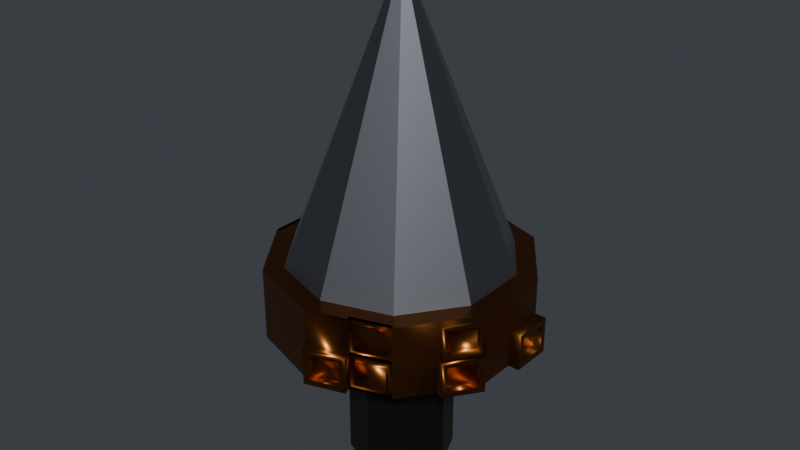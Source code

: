 # Source: deep_drill_head.blend  (saved by Blender 5.2.44; exported with 4.5.12 LTS)
import bpy
from mathutils import Matrix  # noqa: F401  (used for matrix-valued properties, if any)

bpy.ops.wm.read_factory_settings(use_empty=True)
scene = bpy.context.scene
scene.name = 'Scene'

# ---- materials (node trees are filled in below, after node groups)
mat_m_iron = bpy.data.materials.new('m_iron')
mat_m_bronze = bpy.data.materials.new('m_bronze')
mat_m_iron_2 = bpy.data.materials.new('m_iron_2')

# ---- material node trees
mat_m_iron.use_nodes = True; mat_m_iron.node_tree.nodes.clear()
_N = mat_m_iron.node_tree.nodes; _L = mat_m_iron.node_tree.links
n0 = _N.new('ShaderNodeBsdfPrincipled'); n0.name = 'Principled BSDF'; n0.location = (-200, 100)
n0.inputs[0].default_value = (0.2542, 0.2747, 0.305, 1.0)
n0.inputs[1].default_value = 1.0
n0.inputs[2].default_value = 0.45
n0.inputs[3].default_value = 1.45
n0.inputs[10].default_value = 0.005
n1 = _N.new('ShaderNodeOutputMaterial'); n1.name = 'Material Output'; n1.location = (200, 100)
_L.new(n0.outputs[0], n1.inputs[0])
n1.is_active_output = True
mat_m_bronze.use_nodes = True; mat_m_bronze.node_tree.nodes.clear()
_N = mat_m_bronze.node_tree.nodes; _L = mat_m_bronze.node_tree.links
n0 = _N.new('ShaderNodeBsdfPrincipled'); n0.name = 'Principled BSDF'; n0.location = (-200, 100)
n0.inputs[0].default_value = (0.2633, 0.08898, 0.01961, 1.0)
n0.inputs[1].default_value = 1.0
n0.inputs[2].default_value = 0.35
n0.inputs[3].default_value = 1.45
n0.inputs[10].default_value = 0.005
n1 = _N.new('ShaderNodeOutputMaterial'); n1.name = 'Material Output'; n1.location = (200, 100)
_L.new(n0.outputs[0], n1.inputs[0])
n1.is_active_output = True
mat_m_iron_2.use_nodes = True; mat_m_iron_2.node_tree.nodes.clear()
_N = mat_m_iron_2.node_tree.nodes; _L = mat_m_iron_2.node_tree.links
n0 = _N.new('ShaderNodeBsdfPrincipled'); n0.name = 'Principled BSDF'; n0.location = (-200, 100)
n0.inputs[0].default_value = (0.06848, 0.05781, 0.04519, 1.0)
n0.inputs[1].default_value = 1.0
n0.inputs[2].default_value = 0.45
n0.inputs[3].default_value = 1.45
n0.inputs[10].default_value = 0.005
n1 = _N.new('ShaderNodeOutputMaterial'); n1.name = 'Material Output'; n1.location = (200, 100)
_L.new(n0.outputs[0], n1.inputs[0])
n1.is_active_output = True

# ---- world
world_world = bpy.data.worlds.new('World'); scene.world = world_world
world_world.use_nodes = True; world_world.node_tree.nodes.clear()
_N = world_world.node_tree.nodes; _L = world_world.node_tree.links
n0 = _N.new('ShaderNodeBackground'); n0.name = 'Background'; n0.location = (-200, 100)
n0.inputs[0].default_value = (0.05, 0.055, 0.065, 1.0)
n1 = _N.new('ShaderNodeOutputWorld'); n1.name = 'World Output'; n1.location = (200, 100)
_L.new(n0.outputs[0], n1.inputs[0])
n1.is_active_output = True

# ---- meshes
me_deep_drill_head = bpy.data.meshes.new('deep_drill_head')
me_deep_drill_head.from_pydata([(-0.001307, 0.3507, 0.67), (0.1985, 0.2857, 0.67), (0.3221, 0.1157, 0.67), (0.3221, -0.09439, 0.67), (0.1985, -0.2644, 0.67), (-0.001307, -0.3293, 0.67), (-0.2012, -0.2644, 0.67), (-0.3247, -0.09439, 0.67), (-0.3247, 0.1157, 0.67), (-0.2012, 0.2857, 0.67), (-0.001307, 0.01067, 1.53), (-0.01794, 0.4053, 0.4675), (0.01533, 0.4053, 0.6525), (0.2172, 0.3397, 0.4675), (0.2338, 0.3343, 0.67), (0.3791, 0.1168, 0.4675), (0.3791, 0.1343, 0.67), (0.3688, -0.1271, 0.4675), (0.3688, -0.1271, 0.6525), (0.2172, -0.3183, 0.4675), (0.2172, -0.3183, 0.6525), (0.01533, -0.3839, 0.4675), (-0.001307, -0.3893, 0.67), (-0.2467, -0.2988, 0.4675), (-0.2364, -0.3129, 0.67), (-0.3817, -0.09544, 0.4675), (-0.3817, -0.09544, 0.6525), (-0.3714, 0.1484, 0.4675), (-0.3817, 0.1343, 0.67), (-0.2467, 0.3201, 0.4675), (-0.2364, 0.3343, 0.67), (0.1329, 0.3671, 0.4675), (0.09962, 0.3779, 0.6525), (-0.01794, 0.4053, 0.5425), (0.2172, 0.3397, 0.5425), (0.3065, 0.2343, 0.45), (0.3065, 0.2343, 0.67), (0.3791, 0.1168, 0.5425), (0.3791, 0.02816, 0.4675), (0.3791, 0.01067, 0.67), (0.3688, -0.1271, 0.5425), (0.3167, -0.1988, 0.4675), (0.3167, -0.1988, 0.6525), (0.2172, -0.3183, 0.5425), (0.09962, -0.3565, 0.4675), (0.1329, -0.3457, 0.6525), (0.01533, -0.3839, 0.5425), (-0.1189, -0.3511, 0.45), (-0.1189, -0.3511, 0.67), (-0.2467, -0.2988, 0.5425), (-0.3194, -0.1988, 0.4675), (-0.3091, -0.2129, 0.67), (-0.3817, -0.09544, 0.5425), (-0.3817, 0.02816, 0.4675), (-0.3817, -0.006817, 0.6525), (-0.3714, 0.1484, 0.5425), (-0.2988, 0.2484, 0.4675), (-0.3091, 0.2343, 0.67), (-0.2467, 0.3201, 0.5425), (-0.1022, 0.3779, 0.4675), (-0.1189, 0.3725, 0.67), (-0.1022, 0.3779, 0.5425), (-0.2988, 0.2484, 0.5425), (-0.3817, 0.02816, 0.5425), (-0.3194, -0.1988, 0.5425), (-0.1189, -0.3511, 0.56), (0.09962, -0.3565, 0.5425), (0.3167, -0.1988, 0.5425), (0.3791, 0.02816, 0.5425), (0.3065, 0.2343, 0.56), (0.1329, 0.3671, 0.5425), (-0.1189, 0.3725, 0.45), (-0.001307, 0.4107, 0.45), (0.01533, 0.4053, 0.5775), (-0.1189, 0.3725, 0.56), (-0.09843, 0.3662, 0.4675), (-0.01414, 0.3936, 0.4675), (0.002492, 0.399, 0.45), (-0.1151, 0.3608, 0.45), (-0.01414, 0.3936, 0.5425), (0.002492, 0.399, 0.56), (-0.09843, 0.3662, 0.5425), (-0.1151, 0.3608, 0.56), (-0.3194, 0.2201, 0.4675), (-0.2364, 0.3343, 0.45), (-0.2364, 0.3343, 0.56), (-0.3194, 0.2201, 0.5425), (-0.3084, 0.2554, 0.5425), (-0.3084, 0.2554, 0.4675), (-0.3187, 0.2413, 0.45), (-0.3187, 0.2413, 0.56), (-0.2564, 0.3271, 0.5425), (-0.2461, 0.3413, 0.56), (-0.2564, 0.3271, 0.4675), (-0.2461, 0.3413, 0.45), (-0.3817, 0.1168, 0.5425), (-0.3817, 0.1168, 0.4675), (-0.3091, 0.2343, 0.45), (-0.3091, 0.2343, 0.56), (-0.3281, 0.2265, 0.4675), (-0.3281, 0.2265, 0.5425), (-0.3178, 0.2407, 0.56), (-0.3178, 0.2407, 0.45), (-0.3802, 0.1548, 0.5425), (-0.3905, 0.1407, 0.56), (-0.3802, 0.1548, 0.4675), (-0.3905, 0.1407, 0.45), (-0.3817, -0.006817, 0.4675), (-0.3817, 0.1343, 0.45), (-0.3817, 0.1343, 0.56), (-0.3817, -0.006817, 0.5425), (-0.4131, 0.02816, 0.5425), (-0.4131, 0.02816, 0.4675), (-0.4131, 0.01067, 0.45), (-0.4131, 0.01067, 0.56), (-0.4131, 0.1168, 0.5425), (-0.4131, 0.1343, 0.56), (-0.4131, 0.1168, 0.4675), (-0.4131, 0.1343, 0.45), (-0.3817, -0.09544, 0.5775), (-0.3714, -0.1271, 0.4675), (-0.3817, 0.01067, 0.45), (-0.3817, -0.006817, 0.5775), (-0.3692, -0.006817, 0.4675), (-0.3692, -0.006817, 0.5425), (-0.3692, 0.01067, 0.56), (-0.3692, 0.01067, 0.45), (-0.3692, -0.09544, 0.5425), (-0.3692, -0.1129, 0.56), (-0.3692, -0.09544, 0.4675), (-0.3692, -0.1129, 0.45), (-0.3817, 0.01067, 0.67), (-0.3817, -0.1129, 0.67), (-0.3714, -0.1271, 0.5425), (-0.3817, 0.01067, 0.56), (-0.3703, -0.006817, 0.5775), (-0.3703, -0.006817, 0.6525), (-0.3703, 0.01067, 0.67), (-0.3703, 0.01067, 0.56), (-0.3703, -0.09544, 0.5775), (-0.3703, -0.1129, 0.56), (-0.3703, -0.09544, 0.6525), (-0.3703, -0.1129, 0.67), (-0.2988, -0.2271, 0.4675), (-0.3817, -0.1129, 0.45), (-0.3817, -0.1129, 0.56), (-0.2988, -0.2271, 0.5425), (-0.3322, -0.2081, 0.5425), (-0.3322, -0.2081, 0.4675), (-0.3219, -0.2222, 0.45), (-0.3219, -0.2222, 0.56), (-0.3843, -0.1364, 0.5425), (-0.3945, -0.1222, 0.56), (-0.3843, -0.1364, 0.4675), (-0.3945, -0.1222, 0.45), (-0.2364, -0.3129, 0.56), (-0.2364, -0.3129, 0.45), (-0.3091, -0.2129, 0.45), (-0.3091, -0.2129, 0.56), (-0.2864, -0.2181, 0.4675), (-0.2864, -0.2181, 0.5425), (-0.2966, -0.2039, 0.56), (-0.2966, -0.2039, 0.45), (-0.2343, -0.2898, 0.5425), (-0.224, -0.3039, 0.56), (-0.2343, -0.2898, 0.4675), (-0.224, -0.3039, 0.45), (0.1329, -0.3457, 0.4675), (-0.001307, -0.3893, 0.45), (-0.001307, -0.3893, 0.56), (0.1329, -0.3457, 0.5425), (0.1066, -0.3779, 0.5425), (0.1066, -0.3779, 0.4675), (0.1232, -0.3725, 0.45), (0.1232, -0.3725, 0.56), (0.02226, -0.4053, 0.5425), (0.00563, -0.4107, 0.56), (0.02226, -0.4053, 0.4675), (0.00563, -0.4107, 0.45), (0.2172, -0.3183, 0.5775), (0.2338, -0.3129, 0.45), (0.1163, -0.3511, 0.45), (0.1329, -0.3457, 0.5775), (0.1291, -0.3342, 0.4675), (0.1291, -0.3342, 0.5425), (0.1125, -0.3396, 0.56), (0.1125, -0.3396, 0.45), (0.2134, -0.3068, 0.5425), (0.2301, -0.3014, 0.56), (0.2134, -0.3068, 0.4675), (0.2301, -0.3014, 0.45), (0.1163, -0.3511, 0.67), (0.2338, -0.3129, 0.67), (0.2338, -0.3129, 0.56), (0.1163, -0.3511, 0.56), (0.1292, -0.3342, 0.5775), (0.1292, -0.3342, 0.6525), (0.1125, -0.3396, 0.67), (0.1125, -0.3396, 0.56), (0.2134, -0.3068, 0.5775), (0.2301, -0.3014, 0.56), (0.2134, -0.3068, 0.6525), (0.2301, -0.3014, 0.67), (0.3688, -0.1271, 0.5775), (0.3791, -0.1129, 0.45), (0.3065, -0.2129, 0.45), (0.3167, -0.1988, 0.5775), (0.3388, -0.2148, 0.4675), (0.3388, -0.2148, 0.5425), (0.3286, -0.229, 0.56), (0.3286, -0.229, 0.45), (0.3909, -0.1431, 0.5425), (0.4012, -0.129, 0.56), (0.3909, -0.1431, 0.4675), (0.4012, -0.129, 0.45), (0.3065, -0.2129, 0.67), (0.3791, -0.1129, 0.67), (0.3791, -0.1129, 0.56), (0.3065, -0.2129, 0.56), (0.3377, -0.214, 0.5775), (0.3377, -0.214, 0.6525), (0.3274, -0.2282, 0.67), (0.3274, -0.2282, 0.56), (0.3898, -0.1423, 0.5775), (0.4001, -0.1282, 0.56), (0.3898, -0.1423, 0.6525), (0.4001, -0.1282, 0.67), (0.3791, 0.1343, 0.56), (0.3791, 0.1343, 0.45), (0.3791, 0.01067, 0.45), (0.3791, 0.01067, 0.56), (0.4131, 0.02816, 0.4675), (0.4131, 0.02816, 0.5425), (0.4131, 0.01067, 0.56), (0.4131, 0.01067, 0.45), (0.4131, 0.1168, 0.5425), (0.4131, 0.1343, 0.56), (0.4131, 0.1168, 0.4675), (0.4131, 0.1343, 0.45), (0.1163, 0.3725, 0.45), (0.2338, 0.3343, 0.45), (0.2338, 0.3343, 0.56), (0.09962, 0.3779, 0.5775), (0.1377, 0.3818, 0.5425), (0.1377, 0.3818, 0.4675), (0.121, 0.3872, 0.45), (0.121, 0.3872, 0.56), (0.222, 0.3544, 0.5425), (0.2386, 0.349, 0.56), (0.222, 0.3544, 0.4675), (0.2386, 0.349, 0.45), (0.1163, 0.3725, 0.67), (-0.001307, 0.4107, 0.67), (-0.001307, 0.4107, 0.56), (0.1163, 0.3725, 0.56), (0.09352, 0.3591, 0.5775), (0.09352, 0.3591, 0.6525), (0.1102, 0.3537, 0.67), (0.1102, 0.3537, 0.56), (0.009235, 0.3865, 0.5775), (-0.007399, 0.3919, 0.56), (0.009235, 0.3865, 0.6525), (-0.007399, 0.3919, 0.67), (-0.001307, 0.1707, 0.0), (-0.001307, 0.1707, 0.46), (0.1118, 0.1238, 0.0), (0.1118, 0.1238, 0.46), (0.1587, 0.01067, 0.0), (0.1587, 0.01067, 0.46), (0.1118, -0.1025, 0.0), (0.1118, -0.1025, 0.46), (-0.001307, -0.1493, 0.0), (-0.001307, -0.1493, 0.46), (-0.1144, -0.1025, 0.0), (-0.1144, -0.1025, 0.46), (-0.1613, 0.01067, 0.0), (-0.1613, 0.01067, 0.46), (-0.1144, 0.1238, 0.0), (-0.1144, 0.1238, 0.46)], [], [(0, 10, 1), (1, 10, 2), (2, 10, 3), (3, 10, 4), (4, 10, 5), (5, 10, 6), (6, 10, 7), (7, 10, 8), (0, 1, 2, 3, 4, 5, 6, 7, 8, 9), (8, 10, 9), (9, 10, 0), (254, 251, 14, 241), (69, 36, 16, 227), (230, 39, 216, 217), (218, 215, 192, 193), (194, 191, 22, 169), (65, 48, 24, 155), (158, 51, 132, 145), (134, 131, 28, 109), (14, 251, 252, 60, 30, 57, 28, 131, 132, 51, 24, 48, 22, 191, 192, 215, 216, 39, 16, 36), (98, 57, 30, 85), (74, 60, 252, 253), (72, 239, 240, 35, 228, 229, 204, 205, 180, 181, 168, 47, 156, 157, 144, 121, 108, 97, 84, 71), (59, 61, 33, 11), (84, 85, 74, 71), (85, 30, 60, 74), (56, 62, 58, 29), (27, 55, 86, 83), (109, 28, 57, 98), (53, 63, 95, 96), (25, 52, 110, 107), (119, 26, 54, 122), (50, 64, 133, 120), (23, 49, 146, 143), (155, 24, 51, 158), (47, 65, 155, 156), (168, 169, 65, 47), (169, 22, 48, 65), (44, 66, 46, 21), (19, 43, 170, 167), (179, 20, 45, 182), (205, 218, 193, 180), (17, 40, 67, 41), (203, 18, 42, 206), (229, 230, 217, 204), (15, 37, 68, 38), (227, 16, 39, 230), (35, 69, 227, 228), (240, 241, 69, 35), (241, 14, 36, 69), (31, 70, 34, 13), (72, 253, 254, 239), (73, 12, 32, 242), (75, 76, 77, 78), (76, 79, 80, 77), (79, 81, 82, 80), (81, 75, 78, 82), (11, 33, 79, 76), (71, 74, 82, 78), (74, 253, 80, 82), (33, 61, 81, 79), (59, 11, 76, 75), (253, 72, 77, 80), (72, 71, 78, 77), (61, 59, 75, 81), (87, 88, 89, 90), (91, 87, 90, 92), (93, 91, 92, 94), (88, 93, 94, 89), (97, 98, 90, 89), (98, 85, 92, 90), (58, 62, 87, 91), (85, 84, 94, 92), (29, 58, 91, 93), (84, 97, 89, 94), (56, 29, 93, 88), (62, 56, 88, 87), (99, 100, 101, 102), (100, 103, 104, 101), (105, 99, 102, 106), (103, 105, 106, 104), (108, 109, 104, 106), (97, 108, 106, 102), (98, 97, 102, 101), (86, 55, 103, 100), (27, 83, 99, 105), (83, 86, 100, 99), (109, 98, 101, 104), (55, 27, 105, 103), (111, 112, 113, 114), (115, 111, 114, 116), (117, 115, 116, 118), (112, 117, 118, 113), (109, 108, 118, 116), (134, 109, 116, 114), (108, 121, 113, 118), (95, 63, 111, 115), (96, 95, 115, 117), (63, 53, 112, 111), (53, 96, 117, 112), (121, 134, 114, 113), (123, 124, 125, 126), (124, 127, 128, 125), (129, 123, 126, 130), (127, 129, 130, 128), (110, 52, 127, 124), (25, 107, 123, 129), (107, 110, 124, 123), (145, 134, 125, 128), (52, 25, 129, 127), (144, 145, 128, 130), (121, 144, 130, 126), (134, 121, 126, 125), (135, 136, 137, 138), (139, 135, 138, 140), (141, 139, 140, 142), (136, 141, 142, 137), (26, 119, 139, 141), (145, 132, 142, 140), (122, 54, 136, 135), (131, 134, 138, 137), (54, 26, 141, 136), (134, 145, 140, 138), (132, 131, 137, 142), (119, 122, 135, 139), (147, 148, 149, 150), (151, 147, 150, 152), (153, 151, 152, 154), (148, 153, 154, 149), (64, 50, 148, 147), (50, 120, 153, 148), (145, 144, 154, 152), (144, 157, 149, 154), (157, 158, 150, 149), (133, 64, 147, 151), (158, 145, 152, 150), (120, 133, 151, 153), (159, 160, 161, 162), (160, 163, 164, 161), (165, 159, 162, 166), (163, 165, 166, 164), (143, 146, 160, 159), (156, 155, 164, 166), (49, 23, 165, 163), (155, 158, 161, 164), (157, 156, 166, 162), (158, 157, 162, 161), (146, 49, 163, 160), (23, 143, 159, 165), (171, 172, 173, 174), (175, 171, 174, 176), (177, 175, 176, 178), (172, 177, 178, 173), (168, 181, 173, 178), (66, 44, 172, 171), (44, 21, 177, 172), (181, 194, 174, 173), (194, 169, 176, 174), (46, 66, 171, 175), (21, 46, 175, 177), (169, 168, 178, 176), (183, 184, 185, 186), (184, 187, 188, 185), (189, 183, 186, 190), (187, 189, 190, 188), (167, 170, 184, 183), (43, 19, 189, 187), (194, 181, 186, 185), (180, 193, 188, 190), (170, 43, 187, 184), (181, 180, 190, 186), (19, 167, 183, 189), (193, 194, 185, 188), (195, 196, 197, 198), (199, 195, 198, 200), (201, 199, 200, 202), (196, 201, 202, 197), (45, 20, 201, 196), (193, 192, 202, 200), (192, 191, 197, 202), (179, 182, 195, 199), (20, 179, 199, 201), (191, 194, 198, 197), (182, 45, 196, 195), (194, 193, 200, 198), (207, 208, 209, 210), (208, 211, 212, 209), (213, 207, 210, 214), (211, 213, 214, 212), (204, 217, 212, 214), (218, 205, 210, 209), (205, 204, 214, 210), (67, 40, 211, 208), (17, 41, 207, 213), (217, 218, 209, 212), (41, 67, 208, 207), (40, 17, 213, 211), (219, 220, 221, 222), (223, 219, 222, 224), (225, 223, 224, 226), (220, 225, 226, 221), (216, 215, 221, 226), (203, 206, 219, 223), (18, 203, 223, 225), (215, 218, 222, 221), (206, 42, 220, 219), (218, 217, 224, 222), (42, 18, 225, 220), (217, 216, 226, 224), (231, 232, 233, 234), (232, 235, 236, 233), (237, 231, 234, 238), (235, 237, 238, 236), (230, 229, 234, 233), (68, 37, 235, 232), (15, 38, 231, 237), (227, 230, 233, 236), (38, 68, 232, 231), (37, 15, 237, 235), (228, 227, 236, 238), (229, 228, 238, 234), (243, 244, 245, 246), (247, 243, 246, 248), (249, 247, 248, 250), (244, 249, 250, 245), (240, 239, 245, 250), (34, 70, 243, 247), (13, 34, 247, 249), (241, 240, 250, 248), (70, 31, 244, 243), (31, 13, 249, 244), (239, 254, 246, 245), (254, 241, 248, 246), (255, 256, 257, 258), (259, 255, 258, 260), (261, 259, 260, 262), (256, 261, 262, 257), (253, 252, 262, 260), (73, 242, 255, 259), (12, 73, 259, 261), (251, 254, 258, 257), (254, 253, 260, 258), (242, 32, 256, 255), (252, 251, 257, 262), (32, 12, 261, 256), (263, 264, 266, 265), (265, 266, 268, 267), (267, 268, 270, 269), (269, 270, 272, 271), (271, 272, 274, 273), (273, 274, 276, 275), (266, 264, 278, 276, 274, 272, 270, 268), (275, 276, 278, 277), (277, 278, 264, 263), (263, 265, 267, 269, 271, 273, 275, 277)])
me_deep_drill_head.polygons.foreach_set('use_smooth', [0, 0, 0, 0, 0, 0, 0, 0, 0, 0, 0, 1, 1, 1, 1, 1, 1, 1, 1, 1, 1, 1, 1, 1, 1, 1, 1, 1, 1, 1, 1, 1, 1, 1, 1, 1, 1, 1, 1, 1, 1, 1, 1, 1, 1, 1, 1, 1, 1, 1, 1, 1, 1, 1, 1, 1, 1, 1, 1, 1, 1, 1, 1, 1, 1, 1, 1, 1, 1, 1, 1, 1, 1, 1, 1, 1, 1, 1, 1, 1, 1, 1, 1, 1, 1, 1, 1, 1, 1, 1, 1, 1, 1, 1, 1, 1, 1, 1, 1, 1, 1, 1, 1, 1, 1, 1, 1, 1, 1, 1, 1, 1, 1, 1, 1, 1, 1, 1, 1, 1, 1, 1, 1, 1, 1, 1, 1, 1, 1, 1, 1, 1, 1, 1, 1, 1, 1, 1, 1, 1, 1, 1, 1, 1, 1, 1, 1, 1, 1, 1, 1, 1, 1, 1, 1, 1, 1, 1, 1, 1, 1, 1, 1, 1, 1, 1, 1, 1, 1, 1, 1, 1, 1, 1, 1, 1, 1, 1, 1, 1, 1, 1, 1, 1, 1, 1, 1, 1, 1, 1, 1, 1, 1, 1, 1, 1, 1, 1, 1, 1, 1, 1, 1, 1, 1, 1, 1, 1, 1, 1, 1, 1, 1, 1, 1, 1, 1, 1, 1, 1, 1, 1, 1, 1, 1, 1, 1, 1, 1, 1, 1, 1, 1, 1, 1, 1, 1, 1, 1, 1, 1, 1, 1, 1, 1, 1, 1, 1, 1, 1, 1, 1, 1, 1, 1])
me_deep_drill_head.polygons.foreach_set('material_index', [0, 0, 0, 0, 0, 0, 0, 0, 0, 0, 0, 1, 1, 1, 1, 1, 1, 1, 1, 1, 1, 1, 1, 1, 1, 1, 1, 1, 1, 1, 1, 1, 1, 1, 1, 1, 1, 1, 1, 1, 1, 1, 1, 1, 1, 1, 1, 1, 1, 1, 1, 1, 1, 1, 1, 1, 1, 1, 1, 1, 1, 1, 1, 1, 1, 1, 1, 1, 1, 1, 1, 1, 1, 1, 1, 1, 1, 1, 1, 1, 1, 1, 1, 1, 1, 1, 1, 1, 1, 1, 1, 1, 1, 1, 1, 1, 1, 1, 1, 1, 1, 1, 1, 1, 1, 1, 1, 1, 1, 1, 1, 1, 1, 1, 1, 1, 1, 1, 1, 1, 1, 1, 1, 1, 1, 1, 1, 1, 1, 1, 1, 1, 1, 1, 1, 1, 1, 1, 1, 1, 1, 1, 1, 1, 1, 1, 1, 1, 1, 1, 1, 1, 1, 1, 1, 1, 1, 1, 1, 1, 1, 1, 1, 1, 1, 1, 1, 1, 1, 1, 1, 1, 1, 1, 1, 1, 1, 1, 1, 1, 1, 1, 1, 1, 1, 1, 1, 1, 1, 1, 1, 1, 1, 1, 1, 1, 1, 1, 1, 1, 1, 1, 1, 1, 1, 1, 1, 1, 1, 1, 1, 1, 1, 1, 1, 1, 1, 1, 1, 1, 1, 1, 1, 1, 1, 1, 1, 1, 1, 1, 1, 1, 1, 1, 1, 1, 1, 1, 1, 1, 1, 1, 1, 1, 1, 2, 2, 2, 2, 2, 2, 2, 2, 2, 2])
_k = set([(11, 33), (11, 59), (12, 32), (12, 73), (13, 31), (13, 34), (14, 36), (14, 241), (14, 251), (15, 37), (15, 38), (16, 36), (16, 39), (16, 227), (17, 40), (17, 41), (18, 42), (18, 203), (19, 43), (19, 167), (20, 45), (20, 179), (21, 44), (21, 46), (22, 48), (22, 169), (22, 191), (23, 49), (23, 143), (24, 48), (24, 51), (24, 155), (25, 52), (25, 107), (26, 54), (26, 119), (27, 55), (27, 83), (28, 57), (28, 109), (28, 131), (29, 56), (29, 58), (30, 57), (30, 60), (30, 85), (35, 228), (35, 240), (39, 216), (47, 156), (47, 168), (50, 120), (51, 132), (53, 96), (60, 252), (71, 72), (71, 84), (72, 239), (72, 253), (75, 76), (76, 79), (77, 78), (77, 80), (84, 85), (84, 97), (88, 93), (89, 94), (91, 93), (92, 94), (95, 96), (97, 108), (99, 105), (102, 106), (103, 105), (104, 106), (108, 109), (108, 121), (112, 117), (113, 118), (115, 117), (116, 118), (120, 133), (121, 144), (123, 129), (126, 130), (127, 129), (128, 130), (131, 132), (132, 145), (136, 141), (137, 142), (139, 141), (140, 142), (144, 145), (144, 157), (148, 153), (149, 154), (151, 153), (152, 154), (155, 156), (156, 157), (159, 165), (162, 166), (163, 165), (164, 166), (168, 169), (168, 181), (172, 177), (173, 178), (175, 177), (176, 178), (180, 181), (180, 193), (180, 205), (183, 189), (186, 190), (187, 189), (188, 190), (191, 192), (192, 193), (192, 215), (196, 201), (197, 202), (199, 201), (200, 202), (204, 205), (204, 217), (204, 229), (207, 213), (210, 214), (211, 213), (212, 214), (215, 216), (216, 217), (220, 225), (221, 226), (223, 225), (224, 226), (227, 228), (228, 229), (231, 237), (234, 238), (235, 237), (236, 238), (239, 240), (240, 241), (244, 249), (245, 250), (247, 249), (248, 250), (251, 252), (252, 253), (256, 261), (257, 262), (259, 261), (260, 262), (263, 264), (263, 265), (263, 277), (264, 266), (264, 278), (265, 266), (265, 267), (266, 268), (267, 268), (267, 269), (268, 270), (269, 270), (269, 271), (270, 272), (271, 272), (271, 273), (272, 274), (273, 274), (273, 275), (274, 276), (275, 276), (275, 277), (276, 278), (277, 278)])
me_deep_drill_head.attributes.new('sharp_edge', 'BOOLEAN', 'EDGE').data.foreach_set('value', [ (min(e.vertices), max(e.vertices)) in _k for e in me_deep_drill_head.edges])
_uv = me_deep_drill_head.uv_layers.new(name='UVMap')
_uv.uv.foreach_set('vector', [0.75, 0.0, 0.5, 1.0, 0.65, 0.0, 0.65, 0.0, 0.5, 1.0, 0.55, 0.0, 0.55, 0.0, 0.5, 1.0, 0.45, 0.0, 0.45, 0.0, 0.5, 1.0, 0.35, 0.0, 0.35, 0.0, 0.5, 1.0, 0.25, 0.0, 0.25, 0.0, 0.5, 1.0, 0.15, 0.0, 0.15, 0.0, 0.5, 1.0, 0.05, 0.0, 0.05, 0.0, 0.5, 1.0, 0.95, 0.0, 0.75, 0.0, 0.65, 0.0, 0.55, 0.0, 0.45, 0.0, 0.35, 0.0, 0.25, 0.0, 0.15, 0.0, 0.05, 0.0, 0.95, 0.0, 0.85, 0.0, 0.95, 0.0, 0.5, 1.0, 0.85, 0.0, 0.85, 0.0, 0.5, 1.0, 0.75, 0.0, 0.7, 0.5, 0.7, 1.0, 0.65, 1.0, 0.65, 0.5, 0.6, 0.5, 0.6, 1.0, 0.55, 1.0, 0.55, 0.5, 0.5, 0.5, 0.5, 1.0, 0.45, 1.0, 0.45, 0.5, 0.4, 0.5, 0.4, 1.0, 0.35, 1.0, 0.35, 0.5, 0.3, 0.5, 0.3, 1.0, 0.25, 1.0, 0.25, 0.5, 0.2, 0.5, 0.2, 1.0, 0.15, 1.0, 0.15, 0.5, 0.1, 0.5, 0.1, 1.0, 0.05, 1.0, 0.05, 0.5, 0.5, 0.5, 0.5, 1.0, 0.95, 1.0, 0.95, 0.5, 0.65, 1.0, 0.7, 1.0, 0.75, 1.0, 0.8, 1.0, 0.85, 1.0, 0.9, 1.0, 0.95, 1.0, 0.5, 1.0, 0.05, 1.0, 0.1, 1.0, 0.15, 1.0, 0.2, 1.0, 0.25, 1.0, 0.3, 1.0, 0.35, 1.0, 0.4, 1.0, 0.45, 1.0, 0.5, 1.0, 0.55, 1.0, 0.6, 1.0, 0.9, 0.5, 0.9, 1.0, 0.85, 1.0, 0.85, 0.5, 0.8, 0.5, 0.8, 1.0, 0.75, 1.0, 0.75, 0.5, 0.75, 0.0, 0.7, 0.0, 0.65, 0.0, 0.6, 0.0, 0.55, 0.0, 0.5, 0.0, 0.45, 0.0, 0.4, 0.0, 0.35, 0.0, 0.3, 0.0, 0.25, 0.0, 0.2, 0.0, 0.15, 0.0, 0.1, 0.0, 0.05, 0.0, 0.5, 0.0, 0.95, 0.0, 0.9, 0.0, 0.85, 0.0, 0.8, 0.0, 0.8, 0.0, 0.8, 0.5, 0.75, 0.5, 0.75, 0.0, 0.85, 0.0, 0.85, 0.5, 0.8, 0.5, 0.8, 0.0, 0.85, 0.5, 0.85, 1.0, 0.8, 1.0, 0.8, 0.5, 0.9, 0.0, 0.9, 0.5, 0.85, 0.5, 0.85, 0.0, 0.95, 0.0, 0.95, 0.5, 0.9, 0.5, 0.9, 0.0, 0.95, 0.5, 0.95, 1.0, 0.9, 1.0, 0.9, 0.5, 0.5, 0.0, 0.5, 0.5, 0.95, 0.5, 0.95, 0.0, 0.05, 0.0, 0.05, 0.5, 0.5, 0.5, 0.5, 0.0, 0.05, 0.5, 0.05, 1.0, 0.5, 1.0, 0.5, 0.5, 0.1, 0.0, 0.1, 0.5, 0.05, 0.5, 0.05, 0.0, 0.15, 0.0, 0.15, 0.5, 0.1, 0.5, 0.1, 0.0, 0.15, 0.5, 0.15, 1.0, 0.1, 1.0, 0.1, 0.5, 0.2, 0.0, 0.2, 0.5, 0.15, 0.5, 0.15, 0.0, 0.25, 0.0, 0.25, 0.5, 0.2, 0.5, 0.2, 0.0, 0.25, 0.5, 0.25, 1.0, 0.2, 1.0, 0.2, 0.5, 0.3, 0.0, 0.3, 0.5, 0.25, 0.5, 0.25, 0.0, 0.35, 0.0, 0.35, 0.5, 0.3, 0.5, 0.3, 0.0, 0.35, 0.5, 0.35, 1.0, 0.3, 1.0, 0.3, 0.5, 0.4, 0.0, 0.4, 0.5, 0.35, 0.5, 0.35, 0.0, 0.45, 0.0, 0.45, 0.5, 0.4, 0.5, 0.4, 0.0, 0.45, 0.5, 0.45, 1.0, 0.4, 1.0, 0.4, 0.5, 0.5, 0.0, 0.5, 0.5, 0.45, 0.5, 0.45, 0.0, 0.55, 0.0, 0.55, 0.5, 0.5, 0.5, 0.5, 0.0, 0.55, 0.5, 0.55, 1.0, 0.5, 1.0, 0.5, 0.5, 0.6, 0.0, 0.6, 0.5, 0.55, 0.5, 0.55, 0.0, 0.65, 0.0, 0.65, 0.5, 0.6, 0.5, 0.6, 0.0, 0.65, 0.5, 0.65, 1.0, 0.6, 1.0, 0.6, 0.5, 0.7, 0.0, 0.7, 0.5, 0.65, 0.5, 0.65, 0.0, 0.75, 0.0, 0.75, 0.5, 0.7, 0.5, 0.7, 0.0, 0.75, 0.5, 0.75, 1.0, 0.7, 1.0, 0.7, 0.5, 0.8, 0.0, 0.75, 0.0, 0.75, 0.0, 0.8, 0.0, 0.75, 0.0, 0.75, 0.5, 0.75, 0.5, 0.75, 0.0, 0.75, 0.5, 0.8, 0.5, 0.8, 0.5, 0.75, 0.5, 0.8, 0.5, 0.8, 0.0, 0.8, 0.0, 0.8, 0.5, 0.75, 0.0, 0.75, 0.5, 0.75, 0.5, 0.75, 0.0, 0.8, 0.0, 0.8, 0.5, 0.8, 0.5, 0.8, 0.0, 0.8, 0.5, 0.75, 0.5, 0.75, 0.5, 0.8, 0.5, 0.75, 0.5, 0.8, 0.5, 0.8, 0.5, 0.75, 0.5, 0.8, 0.0, 0.75, 0.0, 0.75, 0.0, 0.8, 0.0, 0.75, 0.5, 0.75, 0.0, 0.75, 0.0, 0.75, 0.5, 0.75, 0.0, 0.8, 0.0, 0.8, 0.0, 0.75, 0.0, 0.8, 0.5, 0.8, 0.0, 0.8, 0.0, 0.8, 0.5, 0.9, 0.5, 0.9, 0.0, 0.9, 0.0, 0.9, 0.5, 0.85, 0.5, 0.9, 0.5, 0.9, 0.5, 0.85, 0.5, 0.85, 0.0, 0.85, 0.5, 0.85, 0.5, 0.85, 0.0, 0.9, 0.0, 0.85, 0.0, 0.85, 0.0, 0.9, 0.0, 0.9, 0.0, 0.9, 0.5, 0.9, 0.5, 0.9, 0.0, 0.9, 0.5, 0.85, 0.5, 0.85, 0.5, 0.9, 0.5, 0.85, 0.5, 0.9, 0.5, 0.9, 0.5, 0.85, 0.5, 0.85, 0.5, 0.85, 0.0, 0.85, 0.0, 0.85, 0.5, 0.85, 0.0, 0.85, 0.5, 0.85, 0.5, 0.85, 0.0, 0.85, 0.0, 0.9, 0.0, 0.9, 0.0, 0.85, 0.0, 0.9, 0.0, 0.85, 0.0, 0.85, 0.0, 0.9, 0.0, 0.9, 0.5, 0.9, 0.0, 0.9, 0.0, 0.9, 0.5, 0.9, 0.0, 0.9, 0.5, 0.9, 0.5, 0.9, 0.0, 0.9, 0.5, 0.95, 0.5, 0.95, 0.5, 0.9, 0.5, 0.95, 0.0, 0.9, 0.0, 0.9, 0.0, 0.95, 0.0, 0.95, 0.5, 0.95, 0.0, 0.95, 0.0, 0.95, 0.5, 0.95, 0.0, 0.95, 0.5, 0.95, 0.5, 0.95, 0.0, 0.9, 0.0, 0.95, 0.0, 0.95, 0.0, 0.9, 0.0, 0.9, 0.5, 0.9, 0.0, 0.9, 0.0, 0.9, 0.5, 0.9, 0.5, 0.95, 0.5, 0.95, 0.5, 0.9, 0.5, 0.95, 0.0, 0.9, 0.0, 0.9, 0.0, 0.95, 0.0, 0.9, 0.0, 0.9, 0.5, 0.9, 0.5, 0.9, 0.0, 0.95, 0.5, 0.9, 0.5, 0.9, 0.5, 0.95, 0.5, 0.95, 0.5, 0.95, 0.0, 0.95, 0.0, 0.95, 0.5, 0.5, 0.5, 0.5, 0.0, 0.5, 0.0, 0.5, 0.5, 0.95, 0.5, 0.5, 0.5, 0.5, 0.5, 0.95, 0.5, 0.95, 0.0, 0.95, 0.5, 0.95, 0.5, 0.95, 0.0, 0.5, 0.0, 0.95, 0.0, 0.95, 0.0, 0.5, 0.0, 0.95, 0.5, 0.95, 0.0, 0.95, 0.0, 0.95, 0.5, 0.5, 0.5, 0.95, 0.5, 0.95, 0.5, 0.5, 0.5, 0.95, 0.0, 0.5, 0.0, 0.5, 0.0, 0.95, 0.0, 0.95, 0.5, 0.5, 0.5, 0.5, 0.5, 0.95, 0.5, 0.95, 0.0, 0.95, 0.5, 0.95, 0.5, 0.95, 0.0, 0.5, 0.5, 0.5, 0.0, 0.5, 0.0, 0.5, 0.5, 0.5, 0.0, 0.95, 0.0, 0.95, 0.0, 0.5, 0.0, 0.5, 0.0, 0.5, 0.5, 0.5, 0.5, 0.5, 0.0, 0.5, 0.0, 0.5, 0.5, 0.5, 0.5, 0.5, 0.0, 0.5, 0.5, 0.05, 0.5, 0.05, 0.5, 0.5, 0.5, 0.05, 0.0, 0.5, 0.0, 0.5, 0.0, 0.05, 0.0, 0.05, 0.5, 0.05, 0.0, 0.05, 0.0, 0.05, 0.5, 0.5, 0.5, 0.05, 0.5, 0.05, 0.5, 0.5, 0.5, 0.05, 0.0, 0.5, 0.0, 0.5, 0.0, 0.05, 0.0, 0.5, 0.0, 0.5, 0.5, 0.5, 0.5, 0.5, 0.0, 0.05, 0.5, 0.5, 0.5, 0.5, 0.5, 0.05, 0.5, 0.05, 0.5, 0.05, 0.0, 0.05, 0.0, 0.05, 0.5, 0.05, 0.0, 0.05, 0.5, 0.05, 0.5, 0.05, 0.0, 0.5, 0.0, 0.05, 0.0, 0.05, 0.0, 0.5, 0.0, 0.5, 0.5, 0.5, 0.0, 0.5, 0.0, 0.5, 0.5, 0.5, 0.5, 0.5, 1.0, 0.5, 1.0, 0.5, 0.5, 0.05, 0.5, 0.5, 0.5, 0.5, 0.5, 0.05, 0.5, 0.05, 1.0, 0.05, 0.5, 0.05, 0.5, 0.05, 1.0, 0.5, 1.0, 0.05, 1.0, 0.05, 1.0, 0.5, 1.0, 0.05, 1.0, 0.05, 0.5, 0.05, 0.5, 0.05, 1.0, 0.05, 0.5, 0.05, 1.0, 0.05, 1.0, 0.05, 0.5, 0.5, 0.5, 0.5, 1.0, 0.5, 1.0, 0.5, 0.5, 0.5, 1.0, 0.5, 0.5, 0.5, 0.5, 0.5, 1.0, 0.5, 1.0, 0.05, 1.0, 0.05, 1.0, 0.5, 1.0, 0.5, 0.5, 0.05, 0.5, 0.05, 0.5, 0.5, 0.5, 0.05, 1.0, 0.5, 1.0, 0.5, 1.0, 0.05, 1.0, 0.05, 0.5, 0.5, 0.5, 0.5, 0.5, 0.05, 0.5, 0.1, 0.5, 0.1, 0.0, 0.1, 0.0, 0.1, 0.5, 0.05, 0.5, 0.1, 0.5, 0.1, 0.5, 0.05, 0.5, 0.05, 0.0, 0.05, 0.5, 0.05, 0.5, 0.05, 0.0, 0.1, 0.0, 0.05, 0.0, 0.05, 0.0, 0.1, 0.0, 0.1, 0.5, 0.1, 0.0, 0.1, 0.0, 0.1, 0.5, 0.1, 0.0, 0.05, 0.0, 0.05, 0.0, 0.1, 0.0, 0.05, 0.5, 0.05, 0.0, 0.05, 0.0, 0.05, 0.5, 0.05, 0.0, 0.1, 0.0, 0.1, 0.0, 0.05, 0.0, 0.1, 0.0, 0.1, 0.5, 0.1, 0.5, 0.1, 0.0, 0.05, 0.5, 0.1, 0.5, 0.1, 0.5, 0.05, 0.5, 0.1, 0.5, 0.05, 0.5, 0.05, 0.5, 0.1, 0.5, 0.05, 0.0, 0.05, 0.5, 0.05, 0.5, 0.05, 0.0, 0.1, 0.0, 0.1, 0.5, 0.1, 0.5, 0.1, 0.0, 0.1, 0.5, 0.15, 0.5, 0.15, 0.5, 0.1, 0.5, 0.15, 0.0, 0.1, 0.0, 0.1, 0.0, 0.15, 0.0, 0.15, 0.5, 0.15, 0.0, 0.15, 0.0, 0.15, 0.5, 0.1, 0.0, 0.1, 0.5, 0.1, 0.5, 0.1, 0.0, 0.15, 0.0, 0.15, 0.5, 0.15, 0.5, 0.15, 0.0, 0.15, 0.5, 0.15, 0.0, 0.15, 0.0, 0.15, 0.5, 0.15, 0.5, 0.1, 0.5, 0.1, 0.5, 0.15, 0.5, 0.1, 0.0, 0.15, 0.0, 0.15, 0.0, 0.1, 0.0, 0.1, 0.5, 0.1, 0.0, 0.1, 0.0, 0.1, 0.5, 0.1, 0.5, 0.15, 0.5, 0.15, 0.5, 0.1, 0.5, 0.15, 0.0, 0.1, 0.0, 0.1, 0.0, 0.15, 0.0, 0.3, 0.5, 0.3, 0.0, 0.3, 0.0, 0.3, 0.5, 0.25, 0.5, 0.3, 0.5, 0.3, 0.5, 0.25, 0.5, 0.25, 0.0, 0.25, 0.5, 0.25, 0.5, 0.25, 0.0, 0.3, 0.0, 0.25, 0.0, 0.25, 0.0, 0.3, 0.0, 0.25, 0.0, 0.3, 0.0, 0.3, 0.0, 0.25, 0.0, 0.3, 0.5, 0.3, 0.0, 0.3, 0.0, 0.3, 0.5, 0.3, 0.0, 0.25, 0.0, 0.25, 0.0, 0.3, 0.0, 0.3, 0.0, 0.3, 0.5, 0.3, 0.5, 0.3, 0.0, 0.3, 0.5, 0.25, 0.5, 0.25, 0.5, 0.3, 0.5, 0.25, 0.5, 0.3, 0.5, 0.3, 0.5, 0.25, 0.5, 0.25, 0.0, 0.25, 0.5, 0.25, 0.5, 0.25, 0.0, 0.25, 0.5, 0.25, 0.0, 0.25, 0.0, 0.25, 0.5, 0.3, 0.0, 0.3, 0.5, 0.3, 0.5, 0.3, 0.0, 0.3, 0.5, 0.35, 0.5, 0.35, 0.5, 0.3, 0.5, 0.35, 0.0, 0.3, 0.0, 0.3, 0.0, 0.35, 0.0, 0.35, 0.5, 0.35, 0.0, 0.35, 0.0, 0.35, 0.5, 0.3, 0.0, 0.3, 0.5, 0.3, 0.5, 0.3, 0.0, 0.35, 0.5, 0.35, 0.0, 0.35, 0.0, 0.35, 0.5, 0.3, 0.5, 0.3, 0.0, 0.3, 0.0, 0.3, 0.5, 0.35, 0.0, 0.35, 0.5, 0.35, 0.5, 0.35, 0.0, 0.3, 0.5, 0.35, 0.5, 0.35, 0.5, 0.3, 0.5, 0.3, 0.0, 0.35, 0.0, 0.35, 0.0, 0.3, 0.0, 0.35, 0.0, 0.3, 0.0, 0.3, 0.0, 0.35, 0.0, 0.35, 0.5, 0.3, 0.5, 0.3, 0.5, 0.35, 0.5, 0.3, 0.5, 0.3, 1.0, 0.3, 1.0, 0.3, 0.5, 0.35, 0.5, 0.3, 0.5, 0.3, 0.5, 0.35, 0.5, 0.35, 1.0, 0.35, 0.5, 0.35, 0.5, 0.35, 1.0, 0.3, 1.0, 0.35, 1.0, 0.35, 1.0, 0.3, 1.0, 0.3, 1.0, 0.35, 1.0, 0.35, 1.0, 0.3, 1.0, 0.35, 0.5, 0.35, 1.0, 0.35, 1.0, 0.35, 0.5, 0.35, 1.0, 0.3, 1.0, 0.3, 1.0, 0.35, 1.0, 0.35, 0.5, 0.3, 0.5, 0.3, 0.5, 0.35, 0.5, 0.35, 1.0, 0.35, 0.5, 0.35, 0.5, 0.35, 1.0, 0.3, 1.0, 0.3, 0.5, 0.3, 0.5, 0.3, 1.0, 0.3, 0.5, 0.3, 1.0, 0.3, 1.0, 0.3, 0.5, 0.3, 0.5, 0.35, 0.5, 0.35, 0.5, 0.3, 0.5, 0.4, 0.0, 0.4, 0.5, 0.4, 0.5, 0.4, 0.0, 0.4, 0.5, 0.45, 0.5, 0.45, 0.5, 0.4, 0.5, 0.45, 0.0, 0.4, 0.0, 0.4, 0.0, 0.45, 0.0, 0.45, 0.5, 0.45, 0.0, 0.45, 0.0, 0.45, 0.5, 0.45, 0.0, 0.45, 0.5, 0.45, 0.5, 0.45, 0.0, 0.4, 0.5, 0.4, 0.0, 0.4, 0.0, 0.4, 0.5, 0.4, 0.0, 0.45, 0.0, 0.45, 0.0, 0.4, 0.0, 0.4, 0.5, 0.45, 0.5, 0.45, 0.5, 0.4, 0.5, 0.45, 0.0, 0.4, 0.0, 0.4, 0.0, 0.45, 0.0, 0.45, 0.5, 0.4, 0.5, 0.4, 0.5, 0.45, 0.5, 0.4, 0.0, 0.4, 0.5, 0.4, 0.5, 0.4, 0.0, 0.45, 0.5, 0.45, 0.0, 0.45, 0.0, 0.45, 0.5, 0.4, 0.5, 0.4, 1.0, 0.4, 1.0, 0.4, 0.5, 0.45, 0.5, 0.4, 0.5, 0.4, 0.5, 0.45, 0.5, 0.45, 1.0, 0.45, 0.5, 0.45, 0.5, 0.45, 1.0, 0.4, 1.0, 0.45, 1.0, 0.45, 1.0, 0.4, 1.0, 0.45, 1.0, 0.4, 1.0, 0.4, 1.0, 0.45, 1.0, 0.45, 0.5, 0.4, 0.5, 0.4, 0.5, 0.45, 0.5, 0.45, 1.0, 0.45, 0.5, 0.45, 0.5, 0.45, 1.0, 0.4, 1.0, 0.4, 0.5, 0.4, 0.5, 0.4, 1.0, 0.4, 0.5, 0.4, 1.0, 0.4, 1.0, 0.4, 0.5, 0.4, 0.5, 0.45, 0.5, 0.45, 0.5, 0.4, 0.5, 0.4, 1.0, 0.45, 1.0, 0.45, 1.0, 0.4, 1.0, 0.45, 0.5, 0.45, 1.0, 0.45, 1.0, 0.45, 0.5, 0.5, 0.0, 0.5, 0.5, 0.5, 0.5, 0.5, 0.0, 0.5, 0.5, 0.55, 0.5, 0.55, 0.5, 0.5, 0.5, 0.55, 0.0, 0.5, 0.0, 0.5, 0.0, 0.55, 0.0, 0.55, 0.5, 0.55, 0.0, 0.55, 0.0, 0.55, 0.5, 0.5, 0.5, 0.5, 0.0, 0.5, 0.0, 0.5, 0.5, 0.5, 0.5, 0.55, 0.5, 0.55, 0.5, 0.5, 0.5, 0.55, 0.0, 0.5, 0.0, 0.5, 0.0, 0.55, 0.0, 0.55, 0.5, 0.5, 0.5, 0.5, 0.5, 0.55, 0.5, 0.5, 0.0, 0.5, 0.5, 0.5, 0.5, 0.5, 0.0, 0.55, 0.5, 0.55, 0.0, 0.55, 0.0, 0.55, 0.5, 0.55, 0.0, 0.55, 0.5, 0.55, 0.5, 0.55, 0.0, 0.5, 0.0, 0.55, 0.0, 0.55, 0.0, 0.5, 0.0, 0.7, 0.5, 0.7, 0.0, 0.7, 0.0, 0.7, 0.5, 0.65, 0.5, 0.7, 0.5, 0.7, 0.5, 0.65, 0.5, 0.65, 0.0, 0.65, 0.5, 0.65, 0.5, 0.65, 0.0, 0.7, 0.0, 0.65, 0.0, 0.65, 0.0, 0.7, 0.0, 0.65, 0.0, 0.7, 0.0, 0.7, 0.0, 0.65, 0.0, 0.65, 0.5, 0.7, 0.5, 0.7, 0.5, 0.65, 0.5, 0.65, 0.0, 0.65, 0.5, 0.65, 0.5, 0.65, 0.0, 0.65, 0.5, 0.65, 0.0, 0.65, 0.0, 0.65, 0.5, 0.7, 0.5, 0.7, 0.0, 0.7, 0.0, 0.7, 0.5, 0.7, 0.0, 0.65, 0.0, 0.65, 0.0, 0.7, 0.0, 0.7, 0.0, 0.7, 0.5, 0.7, 0.5, 0.7, 0.0, 0.7, 0.5, 0.65, 0.5, 0.65, 0.5, 0.7, 0.5, 0.7, 0.5, 0.7, 1.0, 0.7, 1.0, 0.7, 0.5, 0.75, 0.5, 0.7, 0.5, 0.7, 0.5, 0.75, 0.5, 0.75, 1.0, 0.75, 0.5, 0.75, 0.5, 0.75, 1.0, 0.7, 1.0, 0.75, 1.0, 0.75, 1.0, 0.7, 1.0, 0.75, 0.5, 0.75, 1.0, 0.75, 1.0, 0.75, 0.5, 0.75, 0.5, 0.7, 0.5, 0.7, 0.5, 0.75, 0.5, 0.75, 1.0, 0.75, 0.5, 0.75, 0.5, 0.75, 1.0, 0.7, 1.0, 0.7, 0.5, 0.7, 0.5, 0.7, 1.0, 0.7, 0.5, 0.75, 0.5, 0.75, 0.5, 0.7, 0.5, 0.7, 0.5, 0.7, 1.0, 0.7, 1.0, 0.7, 0.5, 0.75, 1.0, 0.7, 1.0, 0.7, 1.0, 0.75, 1.0, 0.7, 1.0, 0.75, 1.0, 0.75, 1.0, 0.7, 1.0, 0.75, 0.0, 0.75, 1.0, 0.625, 1.0, 0.625, 0.0, 0.625, 0.0, 0.625, 1.0, 0.5, 1.0, 0.5, 0.0, 0.5, 0.0, 0.5, 1.0, 0.375, 1.0, 0.375, 0.0, 0.375, 0.0, 0.375, 1.0, 0.25, 1.0, 0.25, 0.0, 0.25, 0.0, 0.25, 1.0, 0.125, 1.0, 0.125, 0.0, 0.125, 0.0, 0.125, 1.0, 1.0, 1.0, 1.0, 0.0, 0.625, 1.0, 0.75, 1.0, 0.875, 1.0, 1.0, 1.0, 0.125, 1.0, 0.25, 1.0, 0.375, 1.0, 0.5, 1.0, 1.0, 0.0, 1.0, 1.0, 0.875, 1.0, 0.875, 0.0, 0.875, 0.0, 0.875, 1.0, 0.75, 1.0, 0.75, 0.0, 0.75, 0.0, 0.625, 0.0, 0.5, 0.0, 0.375, 0.0, 0.25, 0.0, 0.125, 0.0, 1.0, 0.0, 0.875, 0.0])
me_deep_drill_head.materials.append(mat_m_iron)
me_deep_drill_head.materials.append(mat_m_bronze)
me_deep_drill_head.materials.append(mat_m_iron_2)
me_deep_drill_head.update()
me_deep_drill_head_convcol = bpy.data.meshes.new('deep_drill_head-convcol')
me_deep_drill_head_convcol.from_pydata([(0.0, 0.0, 0.86), (0.2351, 0.3236, 0.0), (0.3804, 0.1236, 0.0), (0.0, -0.4, 0.0), (-0.2351, -0.3236, 0.0), (-0.3804, 0.1236, 0.0), (-0.2351, 0.3236, 0.0), (-0.3078, -0.2236, 0.0), (-0.3078, 0.2236, 0.0), (0.0, 0.4, -0.22), (-0.2448, 0.3306, -0.11), (-0.2448, 0.3306, -0.22), (-0.4118, 0.0, -0.22), (-0.4118, 0.0, -0.11), (-0.4118, 0.1236, -0.11), (-0.4118, 0.1236, -0.22), (-0.3804, -0.1236, 0.0), (-0.3206, -0.2329, -0.22), (-0.3206, -0.2329, -0.11), (-0.3829, -0.1471, -0.1275), (-0.3932, -0.1329, -0.11), (-0.3829, -0.1471, -0.2025), (-0.3932, -0.1329, -0.22), (-0.2351, -0.3236, -0.22), (0.1079, -0.3886, -0.1275), (0.1079, -0.3886, -0.2025), (0.1245, -0.3832, -0.22), (0.1245, -0.3832, -0.11), (0.006936, -0.4213, -0.11), (0.006936, -0.4213, -0.22), (0.2351, -0.3236, -0.22), (0.2351, -0.3236, 0.0), (0.3299, -0.2397, -0.11), (0.3299, -0.2397, -0.22), (0.3922, -0.1538, -0.1275), (0.4025, -0.1397, -0.11), (0.3922, -0.1538, -0.2025), (0.4025, -0.1397, -0.22), (0.3287, -0.2388, 0.0), (0.4014, -0.1388, 0.0), (0.4144, 0.0, -0.11), (0.4144, 0.0, -0.22), (0.4144, 0.1236, -0.11), (0.4144, 0.1236, -0.22), (0.1223, 0.3765, -0.22), (0.1223, 0.3765, -0.11), (0.2399, 0.3383, -0.11), (0.2399, 0.3383, -0.22), (0.0, 0.4, 0.0), (0.0, 0.16, -0.67), (0.1131, 0.1131, -0.67), (0.16, 0.0, -0.67), (0.1131, -0.1131, -0.67), (0.0, -0.16, -0.67), (-0.1131, -0.1131, -0.67), (-0.16, 0.0, -0.67), (-0.1131, 0.1131, -0.67)], [], [(21, 22, 20, 19), (24, 25, 26, 27), (34, 35, 37, 36), (49, 56, 55, 54, 53, 52, 51, 50), (46, 1, 42), (1, 2, 42), (2, 39, 42), (39, 40, 42), (40, 41, 43), (40, 43, 42), (43, 47, 46), (43, 46, 42), (45, 48, 46), (48, 1, 46), (47, 44, 45), (47, 45, 46), (48, 0, 1), (0, 2, 1), (0, 39, 2), (0, 38, 39), (38, 32, 39), (32, 35, 39), (35, 40, 39), (35, 37, 41), (35, 41, 40), (41, 51, 43), (51, 50, 43), (50, 47, 43), (44, 9, 48), (44, 48, 45), (10, 6, 48), (6, 0, 48), (9, 11, 10), (9, 10, 48), (50, 49, 47), (49, 44, 47), (7, 4, 0), (4, 3, 0), (3, 31, 0), (31, 38, 0), (6, 8, 0), (8, 5, 0), (5, 16, 0), (16, 7, 0), (31, 32, 38), (34, 35, 32), (31, 30, 33), (31, 33, 32), (33, 36, 34), (33, 34, 32), (34, 36, 37), (34, 37, 35), (37, 51, 41), (52, 53, 54), (52, 54, 55), (52, 55, 56), (52, 56, 49), (52, 49, 50), (52, 50, 51), (37, 52, 51), (49, 9, 44), (14, 6, 10), (11, 15, 14), (11, 14, 10), (14, 8, 6), (49, 11, 9), (56, 11, 49), (16, 20, 18), (16, 18, 7), (18, 4, 7), (28, 3, 4), (18, 17, 23), (18, 23, 4), (23, 29, 28), (23, 28, 4), (28, 31, 3), (28, 27, 31), (27, 26, 30), (27, 30, 31), (14, 5, 8), (14, 13, 16), (14, 16, 5), (13, 20, 16), (30, 52, 33), (52, 37, 33), (37, 36, 33), (30, 26, 52), (26, 53, 52), (15, 12, 13), (15, 13, 14), (56, 15, 11), (55, 15, 56), (20, 19, 18), (19, 21, 17), (19, 17, 18), (29, 25, 24), (29, 24, 28), (24, 27, 28), (17, 54, 23), (54, 53, 23), (53, 29, 23), (24, 25, 26), (24, 26, 27), (12, 22, 20), (12, 20, 13), (22, 21, 19), (22, 19, 20), (26, 29, 53), (25, 29, 26), (55, 12, 15), (54, 22, 55), (22, 12, 55), (21, 22, 17), (22, 54, 17)])
me_deep_drill_head_convcol.polygons.foreach_set('use_smooth', [1, 1, 1, 1, 0, 0, 0, 1, 1, 1, 1, 1, 1, 0, 1, 1, 0, 0, 0, 1, 1, 1, 0, 1, 1, 1, 1, 0, 0, 1, 0, 0, 1, 0, 1, 1, 1, 0, 0, 0, 1, 1, 0, 1, 0, 1, 0, 1, 1, 1, 1, 1, 0, 1, 1, 1, 1, 1, 1, 1, 0, 0, 1, 1, 1, 0, 1, 1, 1, 1, 0, 1, 0, 1, 0, 0, 1, 1, 0, 1, 1, 0, 0, 0, 1, 1, 0, 1, 1, 1, 0, 1, 1, 1, 1, 1, 1, 1, 0, 1, 0, 1, 1, 1, 1, 1, 1, 1, 1, 1, 1, 0, 1, 1])
_k = set([(4, 7), (5, 8), (6, 8), (7, 16), (10, 11), (12, 15), (14, 15), (17, 22), (19, 21), (20, 22), (26, 29), (28, 29), (33, 37), (34, 36), (35, 37), (38, 39), (41, 43), (42, 43), (44, 47), (46, 47), (49, 50), (49, 56), (50, 51), (51, 52), (52, 53), (53, 54), (54, 55), (55, 56)])
me_deep_drill_head_convcol.attributes.new('sharp_edge', 'BOOLEAN', 'EDGE').data.foreach_set('value', [ (min(e.vertices), max(e.vertices)) in _k for e in me_deep_drill_head_convcol.edges])
_uv = me_deep_drill_head_convcol.uv_layers.new(name='UVMap')
_uv.uv.foreach_set('vector', [0.05, 0.0, 0.05, 0.0, 0.05, 0.5, 0.05, 0.5, 0.3, 0.5, 0.3, 0.0, 0.3, 0.0, 0.3, 0.5, 0.45, 0.5, 0.45, 0.5, 0.45, 0.0, 0.45, 0.0, 0.75, 0.0, 0.875, 0.0, 1.0, 0.0, 0.125, 0.0, 0.25, 0.0, 0.375, 0.0, 0.5, 0.0, 0.625, 0.0, 0.0, 0.0, 0.0, 0.0, 0.0, 0.0, 0.0, 0.0, 0.0, 0.0, 0.0, 0.0, 0.0, 0.0, 0.0, 0.0, 0.0, 0.0, 0.0, 0.0, 0.5, 0.5, 0.55, 0.5, 0.5, 0.5, 0.5, 0.0, 0.55, 0.0, 0.5, 0.5, 0.55, 0.0, 0.55, 0.5, 0.0, 0.0, 0.65, 0.0, 0.65, 0.5, 0.0, 0.0, 0.65, 0.5, 0.0, 0.0, 0.7, 0.5, 0.0, 0.0, 0.65, 0.5, 0.0, 0.0, 0.0, 0.0, 0.0, 0.0, 0.65, 0.0, 0.7, 0.0, 0.7, 0.5, 0.65, 0.0, 0.7, 0.5, 0.65, 0.5, 0.0, 0.0, 0.0, 0.0, 0.0, 0.0, 0.0, 0.0, 0.0, 0.0, 0.0, 0.0, 0.0, 0.0, 0.0, 0.0, 0.0, 0.0, 0.0, 0.0, 0.4, 1.0, 0.45, 1.0, 0.4, 1.0, 0.0, 0.0, 0.45, 1.0, 0.4, 0.5, 0.45, 0.5, 0.45, 1.0, 0.45, 0.5, 0.5, 0.5, 0.0, 0.0, 0.45, 0.5, 0.45, 0.0, 0.0, 0.0, 0.45, 0.5, 0.0, 0.0, 0.5, 0.5, 0.5, 0.0, 0.0, 0.0, 0.55, 0.0, 0.5, 0.0, 0.625, 0.0, 0.55, 0.0, 0.625, 0.0, 0.65, 0.0, 0.0, 0.0, 0.0, 0.0, 0.0, 0.0, 0.0, 0.0, 0.0, 0.0, 0.0, 0.0, 0.7, 0.5, 0.0, 0.0, 0.0, 0.0, 0.0, 0.0, 0.0, 0.0, 0.0, 0.0, 0.0, 0.0, 0.0, 0.0, 0.85, 0.0, 0.85, 0.5, 0.0, 0.0, 0.85, 0.5, 0.0, 0.0, 0.625, 0.0, 0.75, 0.0, 0.65, 0.0, 0.75, 0.0, 0.7, 0.0, 0.65, 0.0, 0.1, 1.0, 0.15, 1.0, 0.0, 0.0, 0.15, 1.0, 0.0, 0.0, 0.0, 0.0, 0.0, 0.0, 0.0, 0.0, 0.0, 0.0, 0.0, 0.0, 0.4, 1.0, 0.0, 0.0, 0.85, 1.0, 0.9, 1.0, 0.0, 0.0, 0.9, 1.0, 0.95, 1.0, 0.0, 0.0, 0.95, 1.0, 0.0, 0.0, 0.0, 0.0, 0.05, 1.0, 0.1, 1.0, 0.0, 0.0, 0.0, 0.0, 0.0, 0.0, 0.4, 1.0, 0.45, 0.5, 0.45, 0.5, 0.4, 0.5, 0.0, 0.0, 0.0, 0.0, 0.0, 0.0, 0.0, 0.0, 0.0, 0.0, 0.4, 0.5, 0.0, 0.0, 0.45, 0.0, 0.45, 0.5, 0.0, 0.0, 0.45, 0.5, 0.4, 0.5, 0.45, 0.5, 0.45, 0.0, 0.45, 0.0, 0.45, 0.5, 0.45, 0.0, 0.45, 0.5, 0.45, 0.0, 0.0, 0.0, 0.5, 0.0, 0.375, 0.0, 0.25, 0.0, 0.125, 0.0, 0.375, 0.0, 0.125, 0.0, 1.0, 0.0, 0.375, 0.0, 1.0, 0.0, 0.875, 0.0, 0.375, 0.0, 0.875, 0.0, 0.75, 0.0, 0.375, 0.0, 0.75, 0.0, 0.625, 0.0, 0.375, 0.0, 0.625, 0.0, 0.5, 0.0, 0.45, 0.0, 0.375, 0.0, 0.5, 0.0, 0.75, 0.0, 0.0, 0.0, 0.0, 0.0, 0.0, 0.0, 0.0, 0.0, 0.0, 0.0, 0.0, 0.0, 0.95, 0.0, 0.95, 0.5, 0.0, 0.0, 0.95, 0.5, 0.0, 0.0, 0.0, 0.0, 0.9, 1.0, 0.85, 1.0, 0.75, 0.0, 0.85, 0.0, 0.0, 0.0, 0.875, 0.0, 0.85, 0.0, 0.75, 0.0, 0.0, 0.0, 0.05, 0.5, 0.1, 0.5, 0.0, 0.0, 0.1, 0.5, 0.1, 1.0, 0.1, 0.5, 0.15, 1.0, 0.1, 1.0, 0.0, 0.0, 0.0, 0.0, 0.15, 1.0, 0.1, 0.5, 0.1, 0.0, 0.0, 0.0, 0.1, 0.5, 0.0, 0.0, 0.15, 1.0, 0.0, 0.0, 0.25, 0.0, 0.25, 0.5, 0.0, 0.0, 0.25, 0.5, 0.15, 1.0, 0.0, 0.0, 0.0, 0.0, 0.0, 0.0, 0.25, 0.5, 0.3, 0.5, 0.0, 0.0, 0.3, 0.5, 0.3, 0.0, 0.0, 0.0, 0.3, 0.5, 0.0, 0.0, 0.0, 0.0, 0.0, 0.0, 0.95, 1.0, 0.9, 1.0, 0.95, 0.5, 0.5, 0.5, 0.0, 0.0, 0.95, 0.5, 0.0, 0.0, 0.95, 1.0, 0.5, 0.5, 0.05, 0.5, 0.0, 0.0, 0.0, 0.0, 0.0, 0.0, 0.0, 0.0, 0.375, 0.0, 0.45, 0.0, 0.4, 0.0, 0.45, 0.0, 0.45, 0.0, 0.0, 0.0, 0.0, 0.0, 0.3, 0.0, 0.0, 0.0, 0.3, 0.0, 0.25, 0.0, 0.375, 0.0, 0.95, 0.0, 0.5, 0.0, 0.5, 0.5, 0.95, 0.0, 0.5, 0.5, 0.95, 0.5, 0.875, 0.0, 0.95, 0.0, 0.0, 0.0, 1.0, 0.0, 0.95, 0.0, 0.875, 0.0, 0.05, 0.5, 0.05, 0.5, 0.1, 0.5, 0.05, 0.5, 0.05, 0.0, 0.0, 0.0, 0.05, 0.5, 0.0, 0.0, 0.1, 0.5, 0.0, 0.0, 0.3, 0.0, 0.3, 0.5, 0.0, 0.0, 0.3, 0.5, 0.25, 0.5, 0.3, 0.5, 0.3, 0.5, 0.25, 0.5, 0.1, 0.0, 0.0, 0.0, 0.0, 0.0, 0.125, 0.0, 0.25, 0.0, 0.0, 0.0, 0.25, 0.0, 0.25, 0.0, 0.0, 0.0, 0.3, 0.5, 0.3, 0.0, 0.3, 0.0, 0.3, 0.5, 0.3, 0.0, 0.3, 0.5, 0.0, 0.0, 0.05, 0.0, 0.05, 0.5, 0.0, 0.0, 0.05, 0.5, 0.5, 0.5, 0.05, 0.0, 0.05, 0.0, 0.05, 0.5, 0.05, 0.0, 0.05, 0.5, 0.05, 0.5, 0.3, 0.0, 0.25, 0.0, 0.25, 0.0, 0.3, 0.0, 0.0, 0.0, 0.3, 0.0, 1.0, 0.0, 0.5, 0.0, 0.95, 0.0, 0.125, 0.0, 0.0, 0.0, 1.0, 0.0, 0.05, 0.0, 0.0, 0.0, 1.0, 0.0, 0.05, 0.0, 0.05, 0.0, 0.1, 0.0, 0.0, 0.0, 0.125, 0.0, 0.1, 0.0])
me_deep_drill_head_convcol.update()

# ---- objects
ob_deep_drill_head = bpy.data.objects.new('deep_drill_head', me_deep_drill_head)
ob_deep_drill_head_convcol = bpy.data.objects.new('deep_drill_head-convcol', me_deep_drill_head_convcol)

# ---- transforms, parenting, visibility, modifiers, constraints
ob_deep_drill_head.location = (0.0, 0.0, 0.0)
ob_deep_drill_head_convcol.parent = ob_deep_drill_head
ob_deep_drill_head_convcol.location = (0.0, 0.0, 0.0)
ob_deep_drill_head_convcol.hide_render = True

# ---- collection membership
scene.collection.objects.link(ob_deep_drill_head)
scene.collection.objects.link(ob_deep_drill_head_convcol)

# ---- scene / render settings (as saved in the file)
scene.frame_start = 1; scene.frame_end = 1; scene.frame_set(1)
scene.render.engine = 'BLENDER_EEVEE_NEXT'
scene.render.fps = 30
scene.render.bake_bias = 0.0
scene.render.bake_samples = 0
scene.render.compositor_device = 'GPU'
scene.eevee.use_volume_custom_range = False
scene.eevee.fast_gi_thickness_near = 0.1
scene.eevee.fast_gi_thickness_far = 0.0
scene.eevee.ray_tracing_options.screen_trace_thickness = 0.1
bpy.context.view_layer.update()

# ---- added for rendering (the .blend has no active camera and no usable light): camera, sun
cam_auto = bpy.data.cameras.new('AutoCamera')
cam_auto.lens = 50.0
cam_auto.sensor_width = 36.0
cam_auto.clip_end = 1000.0
ob_auto_camera = bpy.data.objects.new('AutoCamera', cam_auto)
scene.collection.objects.link(ob_auto_camera)
ob_auto_camera.location = (1.77922, -2.13506, 2.18837)
ob_auto_camera.rotation_euler = (1.09748, -7.21219e-08, 0.694738)
scene.camera = ob_auto_camera
light_auto_sun = bpy.data.lights.new('AutoSun', 'SUN')
light_auto_sun.energy = 3.0
light_auto_sun.angle = 0.0523599
ob_auto_sun = bpy.data.objects.new('AutoSun', light_auto_sun)
scene.collection.objects.link(ob_auto_sun)
ob_auto_sun.rotation_euler = (0.872665, 0.174533, 0.523599)
bpy.context.view_layer.update()
